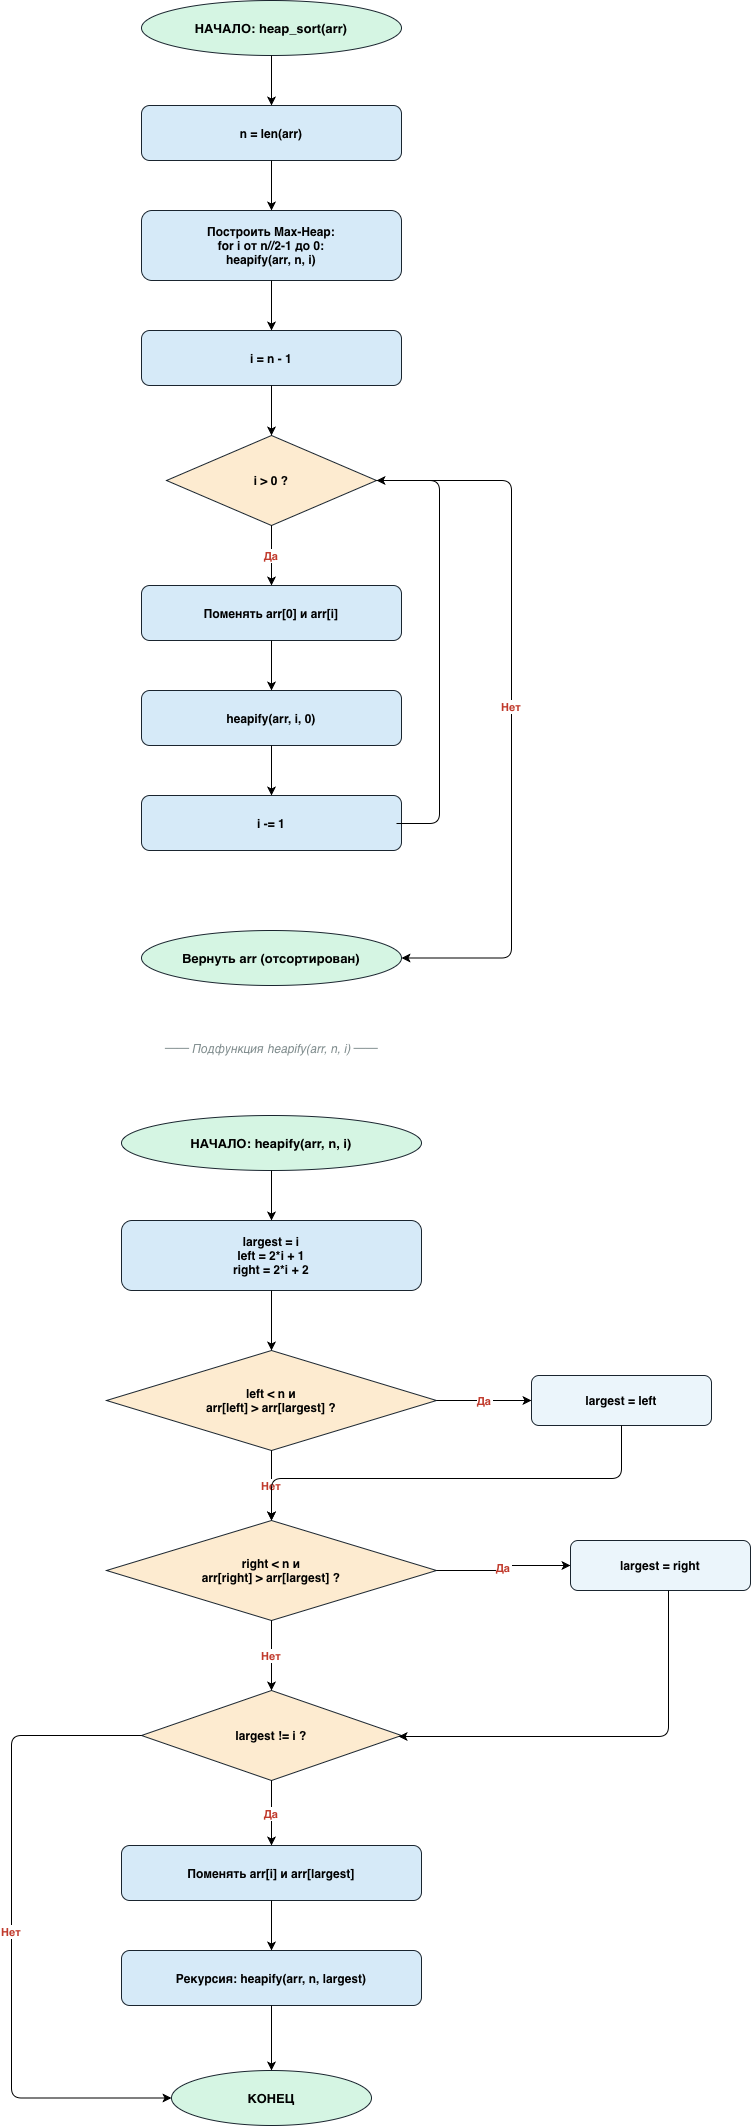

The diagram above was exported from draw.io. Its source (the exported page's mxGraphModel, read from the mxfile embedded in the PNG):
<mxGraphModel dx="1451" dy="900" grid="0" gridSize="10" guides="1" tooltips="1" connect="1" arrows="1" fold="1" page="0" pageScale="1" pageWidth="1000" pageHeight="2200" math="0" shadow="0">
  <root>
    <mxCell id="0" />
    <mxCell id="1" parent="0" />
    <mxCell id="2" parent="1" style="ellipse;whiteSpace=wrap;html=1;fillColor=#d5f5e3;strokeColor=#1a252f;fontStyle=1;fontSize=13;" value="НАЧАЛО: heap_sort(arr)" vertex="1">
      <mxGeometry height="55" width="260" x="330" y="40" as="geometry" />
    </mxCell>
    <mxCell id="3" parent="1" style="rounded=1;whiteSpace=wrap;html=1;fillColor=#d6eaf8;strokeColor=#1a252f;fontStyle=1;fontSize=12;" value="n = len(arr)" vertex="1">
      <mxGeometry height="55" width="260" x="330" y="145" as="geometry" />
    </mxCell>
    <mxCell id="4" parent="1" style="rounded=1;whiteSpace=wrap;html=1;fillColor=#d6eaf8;strokeColor=#1a252f;fontStyle=1;fontSize=12;" value="Построить Max-Heap:&#10;for i от n//2-1 до 0:&#10;    heapify(arr, n, i)" vertex="1">
      <mxGeometry height="70" width="260" x="330" y="250" as="geometry" />
    </mxCell>
    <mxCell id="5" parent="1" style="rounded=1;whiteSpace=wrap;html=1;fillColor=#d6eaf8;strokeColor=#1a252f;fontStyle=1;fontSize=12;" value="i = n - 1" vertex="1">
      <mxGeometry height="55" width="260" x="330" y="370" as="geometry" />
    </mxCell>
    <mxCell id="6" parent="1" style="rhombus;whiteSpace=wrap;html=1;fillColor=#fdebd0;strokeColor=#1a252f;fontStyle=1;fontSize=12;" value="i &gt; 0 ?" vertex="1">
      <mxGeometry height="90" width="210" x="355" y="475" as="geometry" />
    </mxCell>
    <mxCell id="7" parent="1" style="rounded=1;whiteSpace=wrap;html=1;fillColor=#d6eaf8;strokeColor=#1a252f;fontStyle=1;fontSize=12;" value="Поменять arr[0] и arr[i]" vertex="1">
      <mxGeometry height="55" width="260" x="330" y="625" as="geometry" />
    </mxCell>
    <mxCell id="8" parent="1" style="rounded=1;whiteSpace=wrap;html=1;fillColor=#d6eaf8;strokeColor=#1a252f;fontStyle=1;fontSize=12;" value="heapify(arr, i, 0)" vertex="1">
      <mxGeometry height="55" width="260" x="330" y="730" as="geometry" />
    </mxCell>
    <mxCell id="9" parent="1" style="rounded=1;whiteSpace=wrap;html=1;fillColor=#d6eaf8;strokeColor=#1a252f;fontStyle=1;fontSize=12;" value="i -= 1" vertex="1">
      <mxGeometry height="55" width="260" x="330" y="835" as="geometry" />
    </mxCell>
    <mxCell id="10" parent="1" style="ellipse;whiteSpace=wrap;html=1;fillColor=#d5f5e3;strokeColor=#1a252f;fontStyle=1;fontSize=13;" value="Вернуть arr (отсортирован)" vertex="1">
      <mxGeometry height="55" width="260" x="330" y="970" as="geometry" />
    </mxCell>
    <mxCell id="e1" edge="1" parent="1" source="2" style="edgeStyle=orthogonalEdgeStyle;" target="3">
      <mxGeometry relative="1" as="geometry" />
    </mxCell>
    <mxCell id="e2" edge="1" parent="1" source="3" style="edgeStyle=orthogonalEdgeStyle;" target="4">
      <mxGeometry relative="1" as="geometry" />
    </mxCell>
    <mxCell id="e3" edge="1" parent="1" source="4" style="edgeStyle=orthogonalEdgeStyle;" target="5">
      <mxGeometry relative="1" as="geometry" />
    </mxCell>
    <mxCell id="e4" edge="1" parent="1" source="5" style="edgeStyle=orthogonalEdgeStyle;" target="6">
      <mxGeometry relative="1" as="geometry" />
    </mxCell>
    <mxCell id="e5" edge="1" parent="1" source="6" style="edgeStyle=orthogonalEdgeStyle;exitX=0.5;exitY=1;entryX=0.5;entryY=0;fontStyle=1;fontSize=11;fontColor=#C0392B;" target="7" value="Да">
      <mxGeometry relative="1" as="geometry" />
    </mxCell>
    <mxCell id="e6" edge="1" parent="1" source="6" style="edgeStyle=orthogonalEdgeStyle;exitX=1;exitY=0.5;entryX=1;entryY=0.5;fontStyle=1;fontSize=11;fontColor=#C0392B;" target="10" value="Нет">
      <mxGeometry relative="1" as="geometry">
        <Array as="points">
          <mxPoint x="700" y="520" />
          <mxPoint x="700" y="997" />
        </Array>
      </mxGeometry>
    </mxCell>
    <mxCell id="e7" edge="1" parent="1" source="7" style="edgeStyle=orthogonalEdgeStyle;" target="8">
      <mxGeometry relative="1" as="geometry" />
    </mxCell>
    <mxCell id="e8" edge="1" parent="1" source="8" style="edgeStyle=orthogonalEdgeStyle;" target="9">
      <mxGeometry relative="1" as="geometry" />
    </mxCell>
    <mxCell id="e9" edge="1" parent="1" style="edgeStyle=orthogonalEdgeStyle;" target="6">
      <mxGeometry relative="1" as="geometry">
        <Array as="points">
          <mxPoint x="628" y="863" />
          <mxPoint x="628" y="520" />
        </Array>
        <mxPoint x="585" y="863" as="sourcePoint" />
      </mxGeometry>
    </mxCell>
    <mxCell id="sep" parent="1" style="text;html=1;strokeColor=none;fillColor=none;align=center;fontSize=12;fontStyle=2;fontColor=#7F8C8D;" value="── Подфункция heapify(arr, n, i) ──" vertex="1">
      <mxGeometry height="40" width="460" x="230" y="1075" as="geometry" />
    </mxCell>
    <mxCell id="h1" parent="1" style="ellipse;whiteSpace=wrap;html=1;fillColor=#d5f5e3;strokeColor=#1a252f;fontStyle=1;fontSize=13;" value="НАЧАЛО: heapify(arr, n, i)" vertex="1">
      <mxGeometry height="55" width="300" x="310" y="1155" as="geometry" />
    </mxCell>
    <mxCell id="h2" parent="1" style="rounded=1;whiteSpace=wrap;html=1;fillColor=#d6eaf8;strokeColor=#1a252f;fontStyle=1;fontSize=12;" value="largest = i&#10;left = 2*i + 1&#10;right = 2*i + 2" vertex="1">
      <mxGeometry height="70" width="300" x="310" y="1260" as="geometry" />
    </mxCell>
    <mxCell id="h3" parent="1" style="rhombus;whiteSpace=wrap;html=1;fillColor=#fdebd0;strokeColor=#1a252f;fontStyle=1;fontSize=12;" value="left &lt; n  и&#10;arr[left] &gt; arr[largest] ?" vertex="1">
      <mxGeometry height="100" width="330" x="295" y="1390" as="geometry" />
    </mxCell>
    <mxCell id="h4" parent="1" style="rounded=1;whiteSpace=wrap;html=1;fillColor=#ebf5fb;strokeColor=#1a252f;fontStyle=1;fontSize=12;" value="largest = left" vertex="1">
      <mxGeometry height="50" width="180" x="720" y="1415" as="geometry" />
    </mxCell>
    <mxCell id="h5" parent="1" style="rhombus;whiteSpace=wrap;html=1;fillColor=#fdebd0;strokeColor=#1a252f;fontStyle=1;fontSize=12;" value="right &lt; n  и&#10;arr[right] &gt; arr[largest] ?" vertex="1">
      <mxGeometry height="100" width="330" x="295" y="1560" as="geometry" />
    </mxCell>
    <mxCell id="h6" parent="1" style="rounded=1;whiteSpace=wrap;html=1;fillColor=#ebf5fb;strokeColor=#1a252f;fontStyle=1;fontSize=12;" value="largest = right" vertex="1">
      <mxGeometry height="50" width="180" x="759" y="1580" as="geometry" />
    </mxCell>
    <mxCell id="h7" parent="1" style="rhombus;whiteSpace=wrap;html=1;fillColor=#fdebd0;strokeColor=#1a252f;fontStyle=1;fontSize=12;" value="largest != i ?" vertex="1">
      <mxGeometry height="90" width="260" x="330" y="1730" as="geometry" />
    </mxCell>
    <mxCell id="h8" parent="1" style="rounded=1;whiteSpace=wrap;html=1;fillColor=#d6eaf8;strokeColor=#1a252f;fontStyle=1;fontSize=12;" value="Поменять arr[i] и arr[largest]" vertex="1">
      <mxGeometry height="55" width="300" x="310" y="1885" as="geometry" />
    </mxCell>
    <mxCell id="h9" parent="1" style="rounded=1;whiteSpace=wrap;html=1;fillColor=#d6eaf8;strokeColor=#1a252f;fontStyle=1;fontSize=12;" value="Рекурсия: heapify(arr, n, largest)" vertex="1">
      <mxGeometry height="55" width="300" x="310" y="1990" as="geometry" />
    </mxCell>
    <mxCell id="h10" parent="1" style="ellipse;whiteSpace=wrap;html=1;fillColor=#d5f5e3;strokeColor=#1a252f;fontStyle=1;fontSize=13;" value="КОНЕЦ" vertex="1">
      <mxGeometry height="55" width="200" x="360" y="2110" as="geometry" />
    </mxCell>
    <mxCell id="he1" edge="1" parent="1" source="h1" style="edgeStyle=orthogonalEdgeStyle;" target="h2">
      <mxGeometry relative="1" as="geometry" />
    </mxCell>
    <mxCell id="he2" edge="1" parent="1" source="h2" style="edgeStyle=orthogonalEdgeStyle;" target="h3">
      <mxGeometry relative="1" as="geometry" />
    </mxCell>
    <mxCell id="he3" edge="1" parent="1" source="h3" style="edgeStyle=orthogonalEdgeStyle;exitX=0.5;exitY=1;entryX=0.5;entryY=0;fontStyle=1;fontSize=11;fontColor=#C0392B;" target="h5" value="Нет">
      <mxGeometry relative="1" as="geometry" />
    </mxCell>
    <mxCell id="he4" edge="1" parent="1" source="h3" style="edgeStyle=orthogonalEdgeStyle;exitX=1;exitY=0.5;entryX=0;entryY=0.5;fontStyle=1;fontSize=11;fontColor=#C0392B;" target="h4" value="Да">
      <mxGeometry relative="1" as="geometry" />
    </mxCell>
    <mxCell id="he5" edge="1" parent="1" source="h4" style="edgeStyle=orthogonalEdgeStyle;exitX=0.5;exitY=1;entryX=0.5;entryY=0;entryDx=0;entryDy=0;" target="h5">
      <mxGeometry relative="1" as="geometry">
        <Array as="points">
          <mxPoint x="810" y="1518" />
          <mxPoint x="460" y="1518" />
        </Array>
      </mxGeometry>
    </mxCell>
    <mxCell id="he6" edge="1" parent="1" source="h5" style="edgeStyle=orthogonalEdgeStyle;exitX=0.5;exitY=1;entryX=0.5;entryY=0;fontStyle=1;fontSize=11;fontColor=#C0392B;" target="h7" value="Нет">
      <mxGeometry relative="1" as="geometry" />
    </mxCell>
    <mxCell id="he7" edge="1" parent="1" source="h5" style="edgeStyle=orthogonalEdgeStyle;exitX=1;exitY=0.5;fontStyle=1;fontSize=11;fontColor=#C0392B;" target="h6" value="Да">
      <mxGeometry relative="1" as="geometry">
        <Array as="points" />
      </mxGeometry>
    </mxCell>
    <mxCell id="he8" edge="1" parent="1" source="h6" style="edgeStyle=orthogonalEdgeStyle;" target="h7">
      <mxGeometry relative="1" as="geometry">
        <Array as="points">
          <mxPoint x="857" y="1776" />
        </Array>
        <mxPoint x="857" y="1638" as="sourcePoint" />
        <mxPoint x="594" y="1769.4" as="targetPoint" />
      </mxGeometry>
    </mxCell>
    <mxCell id="he9" edge="1" parent="1" source="h7" style="edgeStyle=orthogonalEdgeStyle;exitX=0.5;exitY=1;entryX=0.5;entryY=0;fontStyle=1;fontSize=11;fontColor=#C0392B;" target="h8" value="Да">
      <mxGeometry relative="1" as="geometry" />
    </mxCell>
    <mxCell id="he10" edge="1" parent="1" source="h7" style="edgeStyle=orthogonalEdgeStyle;exitX=0;exitY=0.5;entryX=0;entryY=0.5;fontStyle=1;fontSize=11;fontColor=#C0392B;" target="h10" value="Нет">
      <mxGeometry relative="1" as="geometry">
        <Array as="points">
          <mxPoint x="200" y="1775" />
          <mxPoint x="200" y="2137" />
        </Array>
      </mxGeometry>
    </mxCell>
    <mxCell id="he11" edge="1" parent="1" source="h8" style="edgeStyle=orthogonalEdgeStyle;" target="h9">
      <mxGeometry relative="1" as="geometry" />
    </mxCell>
    <mxCell id="he12" edge="1" parent="1" source="h9" style="edgeStyle=orthogonalEdgeStyle;" target="h10">
      <mxGeometry relative="1" as="geometry" />
    </mxCell>
  </root>
</mxGraphModel>